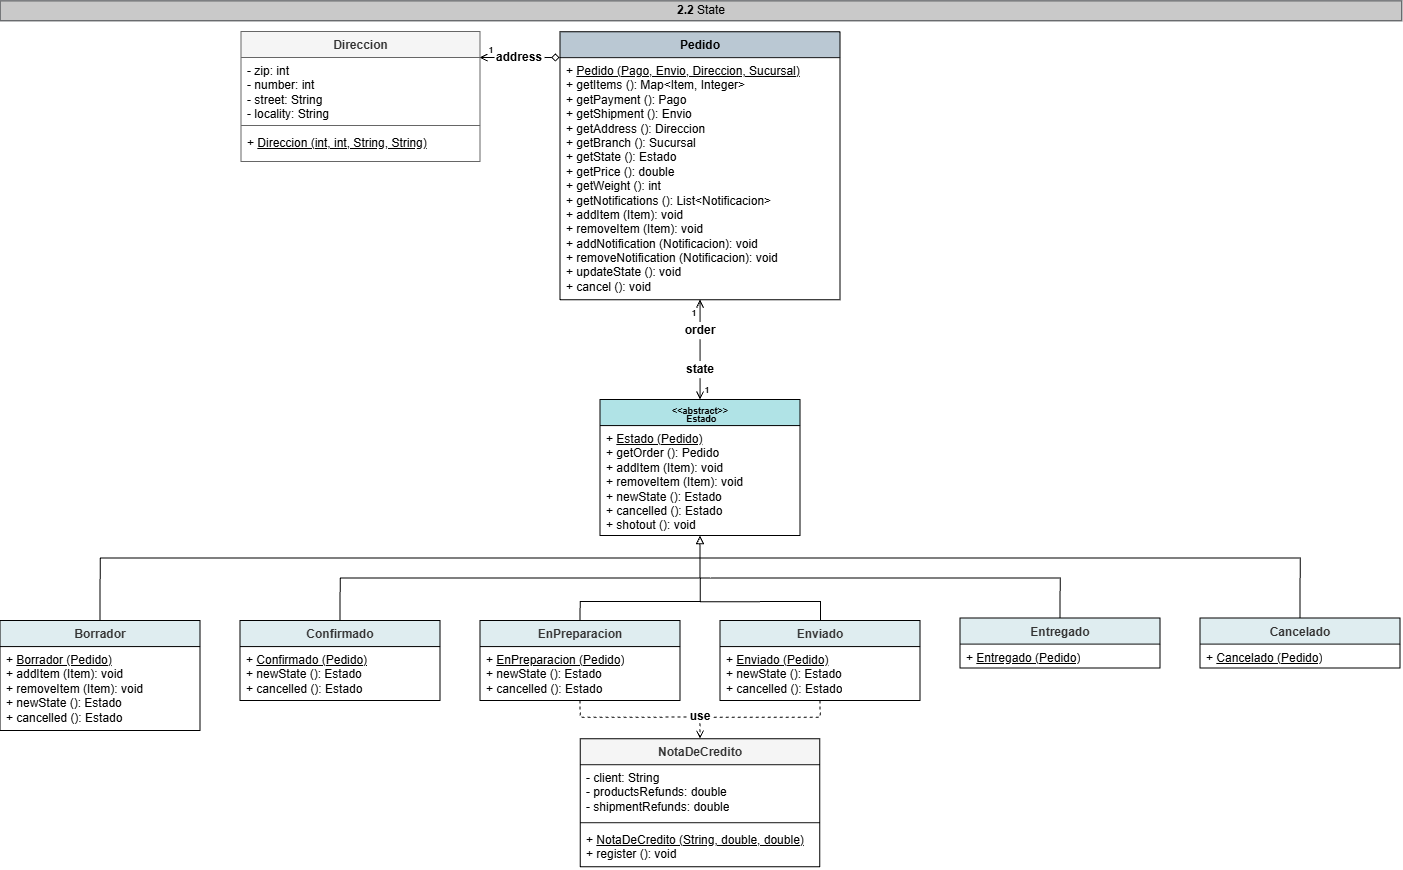

The diagram above was exported from draw.io. Its source (the exported page's mxGraphModel, read from the mxfile embedded in the PNG):
<mxGraphModel dx="1664" dy="224" grid="1" gridSize="10" guides="1" tooltips="1" connect="1" arrows="1" fold="1" page="1" pageScale="1" pageWidth="980" pageHeight="690" math="0" shadow="0">
  <root>
    <mxCell id="0" />
    <mxCell id="1" parent="0" />
    <mxCell id="zLJ9juXaC9MWOc6Rm4gX-455" parent="1" style="text;html=1;whiteSpace=wrap;strokeColor=#36393d;fillColor=#C9C9C9;align=center;verticalAlign=middle;rounded=0;" value="&lt;b&gt;2.2&lt;/b&gt; State" vertex="1">
      <mxGeometry height="20" width="1401.75" x="959.5833333333335" y="899.3333333333335" as="geometry" />
    </mxCell>
    <mxCell id="zLJ9juXaC9MWOc6Rm4gX-462" edge="1" parent="1" source="zLJ9juXaC9MWOc6Rm4gX-498" style="edgeStyle=orthogonalEdgeStyle;rounded=0;orthogonalLoop=1;jettySize=auto;html=1;exitX=0;exitY=0.5;exitDx=0;exitDy=0;endArrow=open;endFill=0;">
      <mxGeometry relative="1" as="geometry">
        <mxPoint x="1519.58" y="955.6300000000006" as="sourcePoint" />
        <mxPoint x="1439.08" y="955.5542424242431" as="targetPoint" />
      </mxGeometry>
    </mxCell>
    <mxCell id="zLJ9juXaC9MWOc6Rm4gX-463" parent="1" style="swimlane;fontStyle=1;align=center;verticalAlign=top;childLayout=stackLayout;horizontal=1;startSize=26;horizontalStack=0;resizeParent=1;resizeParentMax=0;resizeLast=0;collapsible=1;marginBottom=0;whiteSpace=wrap;html=1;fillColor=#bac8d3;strokeColor=default;" value="Pedido" vertex="1">
      <mxGeometry height="268" width="280" x="1519.58" y="930.1300000000006" as="geometry" />
    </mxCell>
    <mxCell id="zLJ9juXaC9MWOc6Rm4gX-464" parent="zLJ9juXaC9MWOc6Rm4gX-463" style="text;strokeColor=none;fillColor=none;align=left;verticalAlign=top;spacingLeft=4;spacingRight=4;overflow=hidden;rotatable=0;points=[[0,0.5],[1,0.5]];portConstraint=eastwest;whiteSpace=wrap;html=1;" value="+ &lt;u&gt;Pedido (Pago, Envio, Direccion, Sucursal)&lt;/u&gt;&lt;div&gt;+ getItems (): Map&amp;lt;Item, Integer&amp;gt;&lt;/div&gt;&lt;div&gt;&lt;div&gt;+ getPayment (): Pago&lt;/div&gt;&lt;div&gt;+ getShipment (): Envio&lt;/div&gt;&lt;div&gt;+ getAddress (): Direccion&lt;/div&gt;&lt;div&gt;+ getBranch (): Sucursal&lt;/div&gt;&lt;div&gt;+ getState (): Estado&lt;/div&gt;&lt;div&gt;&lt;div&gt;+ getPrice (): double&lt;/div&gt;&lt;div&gt;+ getWeight (): int&lt;/div&gt;&lt;/div&gt;&lt;div&gt;+ getNotifications (): List&amp;lt;Notificacion&amp;gt;&lt;/div&gt;&lt;div&gt;+ addItem (Item): void&lt;/div&gt;&lt;div&gt;+ removeItem (Item): void&lt;/div&gt;&lt;div&gt;+ addNotification (Notificacion): void&lt;/div&gt;&lt;div&gt;+ removeNotification (Notificacion): void&lt;/div&gt;&lt;div&gt;+ updateState (): void&lt;/div&gt;&lt;div&gt;+ cancel (): void&lt;/div&gt;&lt;div&gt;&lt;br&gt;&lt;/div&gt;&lt;div&gt;&lt;br&gt;&lt;/div&gt;&lt;/div&gt;" vertex="1">
      <mxGeometry height="242" width="280" y="26" as="geometry" />
    </mxCell>
    <mxCell id="zLJ9juXaC9MWOc6Rm4gX-465" parent="1" style="swimlane;fontStyle=1;align=center;verticalAlign=top;childLayout=stackLayout;horizontal=1;startSize=26;horizontalStack=0;resizeParent=1;resizeParentMax=0;resizeLast=0;collapsible=1;marginBottom=0;whiteSpace=wrap;html=1;fillColor=#b0e3e6;strokeColor=default;" value="&lt;div style=&quot;line-height: 70%;&quot;&gt;&lt;font style=&quot;font-size: 9px; line-height: 70%;&quot;&gt;&amp;lt;&amp;lt;abstract&amp;gt;&amp;gt;&lt;/font&gt;&lt;div&gt;&lt;font style=&quot;font-size: 9px; line-height: 70%;&quot;&gt;&amp;nbsp;Estado&lt;/font&gt;&lt;div&gt;&lt;/div&gt;&lt;/div&gt;&lt;/div&gt;" vertex="1">
      <mxGeometry height="136" width="200" x="1559.58" y="1298.0800000000004" as="geometry" />
    </mxCell>
    <mxCell id="zLJ9juXaC9MWOc6Rm4gX-466" parent="zLJ9juXaC9MWOc6Rm4gX-465" style="text;strokeColor=none;fillColor=none;align=left;verticalAlign=top;spacingLeft=4;spacingRight=4;overflow=hidden;rotatable=0;points=[[0,0.5],[1,0.5]];portConstraint=eastwest;whiteSpace=wrap;html=1;" value="&lt;div&gt;+ &lt;u&gt;Estado (Pedido)&lt;/u&gt;&lt;/div&gt;&lt;div&gt;+ getOrder (): Pedido&lt;/div&gt;&lt;div&gt;+ addItem (Item): void&lt;/div&gt;&lt;div&gt;+ removeItem (Item): void&amp;nbsp;&lt;/div&gt;&lt;div&gt;+ newState (): Estado&lt;/div&gt;&lt;div&gt;+ cancelled&lt;span style=&quot;background-color: transparent; color: light-dark(rgb(0, 0, 0), rgb(255, 255, 255));&quot;&gt;&amp;nbsp;(): Estado&lt;/span&gt;&lt;/div&gt;&lt;div&gt;+ shotout (): void&lt;span style=&quot;background-color: transparent; color: light-dark(rgb(0, 0, 0), rgb(255, 255, 255));&quot;&gt;&lt;/span&gt;&lt;/div&gt;" vertex="1">
      <mxGeometry height="110" width="200" y="26" as="geometry" />
    </mxCell>
    <mxCell id="zLJ9juXaC9MWOc6Rm4gX-467" edge="1" parent="1" source="zLJ9juXaC9MWOc6Rm4gX-468" style="edgeStyle=orthogonalEdgeStyle;rounded=0;orthogonalLoop=1;jettySize=auto;html=1;endArrow=none;endFill=0;exitX=0.5;exitY=0;exitDx=0;exitDy=0;">
      <mxGeometry relative="1" as="geometry">
        <Array as="points">
          <mxPoint x="1059.58" y="1456.6200000000003" />
          <mxPoint x="1299.58" y="1456.6200000000003" />
        </Array>
        <mxPoint x="1103.0800000000008" y="1502.6473684210528" as="sourcePoint" />
        <mxPoint x="1659.58" y="1456.6200000000003" as="targetPoint" />
      </mxGeometry>
    </mxCell>
    <mxCell id="zLJ9juXaC9MWOc6Rm4gX-468" parent="1" style="swimlane;fontStyle=1;align=center;verticalAlign=top;childLayout=stackLayout;horizontal=1;startSize=26;horizontalStack=0;resizeParent=1;resizeParentMax=0;resizeLast=0;collapsible=1;marginBottom=0;whiteSpace=wrap;html=1;fillColor=#DFEDF0;strokeColor=default;fontColor=#333333;" value="Borrador&lt;div&gt;&lt;br&gt;&lt;/div&gt;" vertex="1">
      <mxGeometry height="110" width="200" x="959.58" y="1519.0800000000004" as="geometry" />
    </mxCell>
    <mxCell id="zLJ9juXaC9MWOc6Rm4gX-469" parent="zLJ9juXaC9MWOc6Rm4gX-468" style="text;strokeColor=none;fillColor=none;align=left;verticalAlign=top;spacingLeft=4;spacingRight=4;overflow=hidden;rotatable=0;points=[[0,0.5],[1,0.5]];portConstraint=eastwest;whiteSpace=wrap;html=1;" value="+ &lt;u&gt;Borrador (Pedido)&lt;/u&gt;&lt;div&gt;+ addItem (Item): void&lt;div&gt;+ removeItem (Item): void&lt;/div&gt;&lt;div&gt;+ newState&amp;nbsp;(): Estado&lt;/div&gt;&lt;/div&gt;&lt;div&gt;+ cancelled (): Estado&lt;/div&gt;" vertex="1">
      <mxGeometry height="84" width="200" y="26" as="geometry" />
    </mxCell>
    <mxCell id="zLJ9juXaC9MWOc6Rm4gX-470" edge="1" parent="1" source="zLJ9juXaC9MWOc6Rm4gX-471" style="edgeStyle=orthogonalEdgeStyle;rounded=0;orthogonalLoop=1;jettySize=auto;html=1;endArrow=none;endFill=0;exitX=0.5;exitY=0;exitDx=0;exitDy=0;">
      <mxGeometry relative="1" as="geometry">
        <Array as="points">
          <mxPoint x="1299.58" y="1476.6200000000003" />
          <mxPoint x="1659.58" y="1476.6200000000003" />
        </Array>
        <mxPoint x="1349.582036220006" y="1587.0819421386723" as="sourcePoint" />
        <mxPoint x="1669.58" y="1476.6200000000003" as="targetPoint" />
      </mxGeometry>
    </mxCell>
    <mxCell id="zLJ9juXaC9MWOc6Rm4gX-471" parent="1" style="swimlane;fontStyle=1;align=center;verticalAlign=top;childLayout=stackLayout;horizontal=1;startSize=26;horizontalStack=0;resizeParent=1;resizeParentMax=0;resizeLast=0;collapsible=1;marginBottom=0;whiteSpace=wrap;html=1;fillColor=#DFEDF0;strokeColor=default;fontColor=#333333;" value="Confirmado&lt;div&gt;&lt;br&gt;&lt;/div&gt;" vertex="1">
      <mxGeometry height="80" width="200" x="1199.58" y="1519.0800000000004" as="geometry" />
    </mxCell>
    <mxCell id="zLJ9juXaC9MWOc6Rm4gX-472" parent="zLJ9juXaC9MWOc6Rm4gX-471" style="text;strokeColor=none;fillColor=none;align=left;verticalAlign=top;spacingLeft=4;spacingRight=4;overflow=hidden;rotatable=0;points=[[0,0.5],[1,0.5]];portConstraint=eastwest;whiteSpace=wrap;html=1;" value="+ &lt;u&gt;Confirmado (Pedido)&lt;/u&gt;&lt;div&gt;&lt;div&gt;+ newState&amp;nbsp;(): Estado&lt;/div&gt;&lt;/div&gt;&lt;div&gt;+ cancelled&amp;nbsp;(): Estado&lt;/div&gt;" vertex="1">
      <mxGeometry height="54" width="200" y="26" as="geometry" />
    </mxCell>
    <mxCell id="zLJ9juXaC9MWOc6Rm4gX-473" edge="1" parent="1" style="edgeStyle=orthogonalEdgeStyle;rounded=0;orthogonalLoop=1;jettySize=auto;html=1;exitX=0.5;exitY=0;exitDx=0;exitDy=0;endArrow=none;endFill=0;">
      <mxGeometry relative="1" as="geometry">
        <Array as="points">
          <mxPoint x="1780.08" y="1500.1300000000006" />
        </Array>
        <mxPoint x="1780.0799999999997" y="1532.0800000000004" as="sourcePoint" />
        <mxPoint x="1659.08" y="1500.1300000000006" as="targetPoint" />
      </mxGeometry>
    </mxCell>
    <mxCell id="zLJ9juXaC9MWOc6Rm4gX-474" edge="1" parent="1" source="zLJ9juXaC9MWOc6Rm4gX-475" style="edgeStyle=orthogonalEdgeStyle;rounded=0;orthogonalLoop=1;jettySize=auto;html=1;exitX=0.5;exitY=1;exitDx=0;exitDy=0;entryX=1.127;entryY=0.54;entryDx=0;entryDy=0;dashed=1;endArrow=none;endFill=0;entryPerimeter=0;" target="zLJ9juXaC9MWOc6Rm4gX-501">
      <mxGeometry relative="1" as="geometry">
        <Array as="points">
          <mxPoint x="1780.08" y="1615.6200000000003" />
          <mxPoint x="1679.08" y="1615.6200000000003" />
        </Array>
      </mxGeometry>
    </mxCell>
    <mxCell id="zLJ9juXaC9MWOc6Rm4gX-475" parent="1" style="swimlane;fontStyle=1;align=center;verticalAlign=top;childLayout=stackLayout;horizontal=1;startSize=26;horizontalStack=0;resizeParent=1;resizeParentMax=0;resizeLast=0;collapsible=1;marginBottom=0;whiteSpace=wrap;html=1;fillColor=#DFEDF0;strokeColor=default;fontColor=#333333;" value="Enviado" vertex="1">
      <mxGeometry height="80" width="200" x="1679.58" y="1519.0800000000004" as="geometry" />
    </mxCell>
    <mxCell id="zLJ9juXaC9MWOc6Rm4gX-476" parent="zLJ9juXaC9MWOc6Rm4gX-475" style="text;strokeColor=none;fillColor=none;align=left;verticalAlign=top;spacingLeft=4;spacingRight=4;overflow=hidden;rotatable=0;points=[[0,0.5],[1,0.5]];portConstraint=eastwest;whiteSpace=wrap;html=1;" value="+ &lt;u&gt;Enviado (Pedido)&lt;/u&gt;&lt;div&gt;+ newState&amp;nbsp;(): Estado&lt;/div&gt;&lt;div&gt;+ cancelled&amp;nbsp;(): Estado&lt;/div&gt;" vertex="1">
      <mxGeometry height="54" width="200" y="26" as="geometry" />
    </mxCell>
    <mxCell id="zLJ9juXaC9MWOc6Rm4gX-477" edge="1" parent="1" source="zLJ9juXaC9MWOc6Rm4gX-478" style="edgeStyle=orthogonalEdgeStyle;rounded=0;orthogonalLoop=1;jettySize=auto;html=1;endArrow=none;endFill=0;exitX=0.5;exitY=0;exitDx=0;exitDy=0;">
      <mxGeometry relative="1" as="geometry">
        <Array as="points">
          <mxPoint x="2259.58" y="1456.6200000000003" />
        </Array>
        <mxPoint x="1659.58" y="1456.6200000000003" as="targetPoint" />
      </mxGeometry>
    </mxCell>
    <mxCell id="zLJ9juXaC9MWOc6Rm4gX-478" parent="1" style="swimlane;fontStyle=1;align=center;verticalAlign=top;childLayout=stackLayout;horizontal=1;startSize=26;horizontalStack=0;resizeParent=1;resizeParentMax=0;resizeLast=0;collapsible=1;marginBottom=0;whiteSpace=wrap;html=1;fillColor=#DFEDF0;fontColor=#333333;strokeColor=default;" value="Cancelado&lt;div&gt;&lt;br&gt;&lt;/div&gt;" vertex="1">
      <mxGeometry height="50" width="200" x="2159.58" y="1516.6200000000003" as="geometry" />
    </mxCell>
    <mxCell id="zLJ9juXaC9MWOc6Rm4gX-479" parent="zLJ9juXaC9MWOc6Rm4gX-478" style="text;strokeColor=none;fillColor=none;align=left;verticalAlign=top;spacingLeft=4;spacingRight=4;overflow=hidden;rotatable=0;points=[[0,0.5],[1,0.5]];portConstraint=eastwest;whiteSpace=wrap;html=1;" value="&lt;div&gt;+ &lt;u&gt;Cancelado (Pedido)&lt;/u&gt;&lt;/div&gt;" vertex="1">
      <mxGeometry height="24" width="200" y="26" as="geometry" />
    </mxCell>
    <mxCell id="zLJ9juXaC9MWOc6Rm4gX-480" edge="1" parent="1" source="zLJ9juXaC9MWOc6Rm4gX-481" style="edgeStyle=orthogonalEdgeStyle;rounded=0;orthogonalLoop=1;jettySize=auto;html=1;exitX=0.5;exitY=0;exitDx=0;exitDy=0;endArrow=none;endFill=0;">
      <mxGeometry relative="1" as="geometry">
        <Array as="points">
          <mxPoint x="2019.58" y="1476.6200000000003" />
          <mxPoint x="1669.58" y="1476.6200000000003" />
        </Array>
        <mxPoint x="1669.58" y="1476.6200000000003" as="targetPoint" />
      </mxGeometry>
    </mxCell>
    <mxCell id="zLJ9juXaC9MWOc6Rm4gX-481" parent="1" style="swimlane;fontStyle=1;align=center;verticalAlign=top;childLayout=stackLayout;horizontal=1;startSize=26;horizontalStack=0;resizeParent=1;resizeParentMax=0;resizeLast=0;collapsible=1;marginBottom=0;whiteSpace=wrap;html=1;fillColor=#DFEDF0;strokeColor=default;fontColor=#333333;" value="Entregado" vertex="1">
      <mxGeometry height="50" width="200" x="1919.58" y="1516.6200000000003" as="geometry" />
    </mxCell>
    <mxCell id="zLJ9juXaC9MWOc6Rm4gX-482" parent="zLJ9juXaC9MWOc6Rm4gX-481" style="text;strokeColor=none;fillColor=none;align=left;verticalAlign=top;spacingLeft=4;spacingRight=4;overflow=hidden;rotatable=0;points=[[0,0.5],[1,0.5]];portConstraint=eastwest;whiteSpace=wrap;html=1;" value="+ &lt;u&gt;Entregado (Pedido)&lt;/u&gt;" vertex="1">
      <mxGeometry height="24" width="200" y="26" as="geometry" />
    </mxCell>
    <mxCell id="zLJ9juXaC9MWOc6Rm4gX-483" edge="1" parent="1" source="zLJ9juXaC9MWOc6Rm4gX-486" style="edgeStyle=orthogonalEdgeStyle;rounded=0;orthogonalLoop=1;jettySize=auto;html=1;exitX=0.5;exitY=0;exitDx=0;exitDy=0;entryX=0.5;entryY=1;entryDx=0;entryDy=0;entryPerimeter=0;endArrow=block;endFill=0;" target="zLJ9juXaC9MWOc6Rm4gX-466">
      <mxGeometry relative="1" as="geometry">
        <Array as="points">
          <mxPoint x="1539.08" y="1500.1300000000006" />
          <mxPoint x="1659.08" y="1500.1300000000006" />
        </Array>
        <mxPoint x="1659.58" y="1482.2900000000004" as="targetPoint" />
      </mxGeometry>
    </mxCell>
    <mxCell id="zLJ9juXaC9MWOc6Rm4gX-484" edge="1" parent="1" source="zLJ9juXaC9MWOc6Rm4gX-501" style="edgeStyle=orthogonalEdgeStyle;rounded=0;orthogonalLoop=1;jettySize=auto;html=1;exitX=0.497;exitY=1.164;exitDx=0;exitDy=0;entryX=0.5;entryY=0;entryDx=0;entryDy=0;endArrow=open;endFill=0;dashed=1;exitPerimeter=0;" target="zLJ9juXaC9MWOc6Rm4gX-493">
      <mxGeometry relative="1" as="geometry">
        <Array as="points">
          <mxPoint x="1659.08" y="1626.6200000000003" />
          <mxPoint x="1659.08" y="1626.6200000000003" />
        </Array>
      </mxGeometry>
    </mxCell>
    <mxCell id="zLJ9juXaC9MWOc6Rm4gX-485" edge="1" parent="1" source="zLJ9juXaC9MWOc6Rm4gX-486" style="edgeStyle=orthogonalEdgeStyle;rounded=0;orthogonalLoop=1;jettySize=auto;html=1;exitX=0.5;exitY=1;exitDx=0;exitDy=0;endArrow=none;endFill=0;dashed=1;">
      <mxGeometry relative="1" as="geometry">
        <Array as="points">
          <mxPoint x="1540.08" y="1615.6200000000003" />
        </Array>
        <mxPoint x="1649.08" y="1615.6200000000003" as="targetPoint" />
      </mxGeometry>
    </mxCell>
    <mxCell id="zLJ9juXaC9MWOc6Rm4gX-486" parent="1" style="swimlane;fontStyle=1;align=center;verticalAlign=top;childLayout=stackLayout;horizontal=1;startSize=26;horizontalStack=0;resizeParent=1;resizeParentMax=0;resizeLast=0;collapsible=1;marginBottom=0;whiteSpace=wrap;html=1;fillColor=#DFEDF0;strokeColor=default;fontColor=#333333;" value="EnPreparacion" vertex="1">
      <mxGeometry height="80" width="200" x="1439.58" y="1519.0800000000004" as="geometry" />
    </mxCell>
    <mxCell id="zLJ9juXaC9MWOc6Rm4gX-487" parent="zLJ9juXaC9MWOc6Rm4gX-486" style="text;strokeColor=none;fillColor=none;align=left;verticalAlign=top;spacingLeft=4;spacingRight=4;overflow=hidden;rotatable=0;points=[[0,0.5],[1,0.5]];portConstraint=eastwest;whiteSpace=wrap;html=1;" value="+ &lt;u&gt;EnPreparacion (Pedido)&lt;/u&gt;&lt;div&gt;+ newState&amp;nbsp;(): Estado&lt;/div&gt;&lt;div&gt;+ cancelled&amp;nbsp;(): Estado&lt;/div&gt;&lt;div&gt;&lt;br&gt;&lt;/div&gt;" vertex="1">
      <mxGeometry height="54" width="200" y="26" as="geometry" />
    </mxCell>
    <mxCell id="zLJ9juXaC9MWOc6Rm4gX-488" edge="1" parent="1" source="zLJ9juXaC9MWOc6Rm4gX-465" style="edgeStyle=orthogonalEdgeStyle;rounded=0;orthogonalLoop=1;jettySize=auto;html=1;exitX=0.5;exitY=0;exitDx=0;exitDy=0;entryX=0.5;entryY=1;entryDx=0;entryDy=0;endArrow=none;endFill=0;startArrow=open;startFill=0;" target="zLJ9juXaC9MWOc6Rm4gX-500">
      <mxGeometry relative="1" as="geometry" />
    </mxCell>
    <mxCell id="zLJ9juXaC9MWOc6Rm4gX-489" parent="1" style="swimlane;fontStyle=1;align=center;verticalAlign=top;childLayout=stackLayout;horizontal=1;startSize=26;horizontalStack=0;resizeParent=1;resizeParentMax=0;resizeLast=0;collapsible=1;marginBottom=0;whiteSpace=wrap;html=1;fillColor=#F5F5F5;strokeColor=#666666;fontColor=#333333;" value="Direccion" vertex="1">
      <mxGeometry height="130" width="239" x="1200.58" y="930" as="geometry" />
    </mxCell>
    <mxCell id="zLJ9juXaC9MWOc6Rm4gX-490" parent="zLJ9juXaC9MWOc6Rm4gX-489" style="text;strokeColor=none;fillColor=none;align=left;verticalAlign=top;spacingLeft=4;spacingRight=4;overflow=hidden;rotatable=0;points=[[0,0.5],[1,0.5]];portConstraint=eastwest;whiteSpace=wrap;html=1;" value="&lt;div&gt;- zip: int&lt;/div&gt;- number: int&lt;div&gt;- street: String&lt;/div&gt;&lt;div&gt;- locality: String&lt;/div&gt;" vertex="1">
      <mxGeometry height="64" width="239" y="26" as="geometry" />
    </mxCell>
    <mxCell id="zLJ9juXaC9MWOc6Rm4gX-491" parent="zLJ9juXaC9MWOc6Rm4gX-489" style="line;strokeWidth=1;fillColor=none;align=left;verticalAlign=middle;spacingTop=-1;spacingLeft=3;spacingRight=3;rotatable=0;labelPosition=right;points=[];portConstraint=eastwest;strokeColor=inherit;" value="" vertex="1">
      <mxGeometry height="8" width="239" y="90" as="geometry" />
    </mxCell>
    <mxCell id="zLJ9juXaC9MWOc6Rm4gX-492" parent="zLJ9juXaC9MWOc6Rm4gX-489" style="text;strokeColor=none;fillColor=none;align=left;verticalAlign=top;spacingLeft=4;spacingRight=4;overflow=hidden;rotatable=0;points=[[0,0.5],[1,0.5]];portConstraint=eastwest;whiteSpace=wrap;html=1;" value="+ &lt;u&gt;Direccion (int, int, String, String)&lt;/u&gt;&lt;div&gt;&lt;br&gt;&lt;/div&gt;&lt;div&gt;&lt;br&gt;&lt;/div&gt;" vertex="1">
      <mxGeometry height="32" width="239" y="98" as="geometry" />
    </mxCell>
    <mxCell id="zLJ9juXaC9MWOc6Rm4gX-493" parent="1" style="swimlane;fontStyle=1;align=center;verticalAlign=top;childLayout=stackLayout;horizontal=1;startSize=26;horizontalStack=0;resizeParent=1;resizeParentMax=0;resizeLast=0;collapsible=1;marginBottom=0;whiteSpace=wrap;html=1;fillColor=#F5F5F5;strokeColor=default;fontColor=#333333;" value="NotaDeCredito" vertex="1">
      <mxGeometry height="128" width="239.5" x="1539.83" y="1637.2000000000003" as="geometry" />
    </mxCell>
    <mxCell id="zLJ9juXaC9MWOc6Rm4gX-494" parent="zLJ9juXaC9MWOc6Rm4gX-493" style="text;strokeColor=none;fillColor=none;align=left;verticalAlign=top;spacingLeft=4;spacingRight=4;overflow=hidden;rotatable=0;points=[[0,0.5],[1,0.5]];portConstraint=eastwest;whiteSpace=wrap;html=1;" value="- client: String&lt;div&gt;- productsRefunds: double&lt;/div&gt;&lt;div&gt;- shipmentRefunds: double&lt;/div&gt;" vertex="1">
      <mxGeometry height="54" width="239.5" y="26" as="geometry" />
    </mxCell>
    <mxCell id="zLJ9juXaC9MWOc6Rm4gX-495" parent="zLJ9juXaC9MWOc6Rm4gX-493" style="line;strokeWidth=1;fillColor=none;align=left;verticalAlign=middle;spacingTop=-1;spacingLeft=3;spacingRight=3;rotatable=0;labelPosition=right;points=[];portConstraint=eastwest;strokeColor=inherit;" value="" vertex="1">
      <mxGeometry height="8" width="239.5" y="80" as="geometry" />
    </mxCell>
    <mxCell id="zLJ9juXaC9MWOc6Rm4gX-496" parent="zLJ9juXaC9MWOc6Rm4gX-493" style="text;strokeColor=none;fillColor=none;align=left;verticalAlign=top;spacingLeft=4;spacingRight=4;overflow=hidden;rotatable=0;points=[[0,0.5],[1,0.5]];portConstraint=eastwest;whiteSpace=wrap;html=1;" value="+ &lt;u&gt;NotaDeCredito (String, double, double)&lt;/u&gt;&lt;div&gt;+ register (): void&lt;/div&gt;" vertex="1">
      <mxGeometry height="40" width="239.5" y="88" as="geometry" />
    </mxCell>
    <mxCell id="zLJ9juXaC9MWOc6Rm4gX-497" edge="1" parent="1" source="zLJ9juXaC9MWOc6Rm4gX-498" style="edgeStyle=orthogonalEdgeStyle;rounded=0;orthogonalLoop=1;jettySize=auto;html=1;exitX=1;exitY=0.5;exitDx=0;exitDy=0;endArrow=diamond;endFill=0;">
      <mxGeometry relative="1" as="geometry">
        <mxPoint x="1519.08" y="956.0188888888893" as="targetPoint" />
      </mxGeometry>
    </mxCell>
    <mxCell id="zLJ9juXaC9MWOc6Rm4gX-498" parent="1" style="text;html=1;whiteSpace=wrap;strokeColor=none;fillColor=none;align=center;verticalAlign=middle;rounded=0;fontStyle=1" value="address" vertex="1">
      <mxGeometry height="30" width="50" x="1454.08" y="941.0000000000005" as="geometry" />
    </mxCell>
    <mxCell id="zLJ9juXaC9MWOc6Rm4gX-499" edge="1" parent="1" source="zLJ9juXaC9MWOc6Rm4gX-500" style="edgeStyle=orthogonalEdgeStyle;rounded=0;orthogonalLoop=1;jettySize=auto;html=1;exitX=0.5;exitY=0;exitDx=0;exitDy=0;entryX=0.5;entryY=1;entryDx=0;entryDy=0;endArrow=none;endFill=0;" target="zLJ9juXaC9MWOc6Rm4gX-504">
      <mxGeometry relative="1" as="geometry" />
    </mxCell>
    <mxCell id="zLJ9juXaC9MWOc6Rm4gX-500" parent="1" style="text;html=1;whiteSpace=wrap;strokeColor=none;fillColor=none;align=center;verticalAlign=middle;rounded=0;fontColor=#000000;fontStyle=1" value="state" vertex="1">
      <mxGeometry height="17.95" width="60" x="1629.58" y="1259.1300000000006" as="geometry" />
    </mxCell>
    <mxCell id="zLJ9juXaC9MWOc6Rm4gX-501" parent="1" style="text;html=1;whiteSpace=wrap;strokeColor=none;fillColor=none;align=center;verticalAlign=middle;rounded=0;fontStyle=1" value="use" vertex="1">
      <mxGeometry height="9.49" width="19.5" x="1649.83" y="1610.6200000000003" as="geometry" />
    </mxCell>
    <mxCell id="zLJ9juXaC9MWOc6Rm4gX-502" parent="1" style="text;html=1;whiteSpace=wrap;strokeColor=none;fillColor=none;align=center;verticalAlign=middle;rounded=0;fontStyle=1;fontSize=8;" value="1" vertex="1">
      <mxGeometry height="10" width="10" x="1446.08" y="944.1300000000006" as="geometry" />
    </mxCell>
    <mxCell id="zLJ9juXaC9MWOc6Rm4gX-503" edge="1" parent="1" source="zLJ9juXaC9MWOc6Rm4gX-504" style="edgeStyle=orthogonalEdgeStyle;rounded=0;orthogonalLoop=1;jettySize=auto;html=1;exitX=0.5;exitY=0;exitDx=0;exitDy=0;entryX=0.5;entryY=1;entryDx=0;entryDy=0;endArrow=open;endFill=0;" target="zLJ9juXaC9MWOc6Rm4gX-463">
      <mxGeometry relative="1" as="geometry" />
    </mxCell>
    <mxCell id="zLJ9juXaC9MWOc6Rm4gX-504" parent="1" style="text;html=1;whiteSpace=wrap;strokeColor=none;fillColor=none;align=center;verticalAlign=middle;rounded=0;fontColor=#000000;fontStyle=1" value="order" vertex="1">
      <mxGeometry height="17.95" width="60" x="1629.58" y="1220.1900000000005" as="geometry" />
    </mxCell>
    <mxCell id="zLJ9juXaC9MWOc6Rm4gX-505" parent="1" style="text;html=1;whiteSpace=wrap;strokeColor=none;fillColor=none;align=center;verticalAlign=middle;rounded=0;fontStyle=1;fontSize=8;" value="1" vertex="1">
      <mxGeometry height="10" width="10" x="1662.33" y="1284.1300000000006" as="geometry" />
    </mxCell>
    <mxCell id="zLJ9juXaC9MWOc6Rm4gX-506" parent="1" style="text;html=1;whiteSpace=wrap;strokeColor=none;fillColor=none;align=center;verticalAlign=middle;rounded=0;fontStyle=1;fontSize=8;" value="1" vertex="1">
      <mxGeometry height="10" width="10" x="1649.33" y="1207.0800000000004" as="geometry" />
    </mxCell>
  </root>
</mxGraphModel>